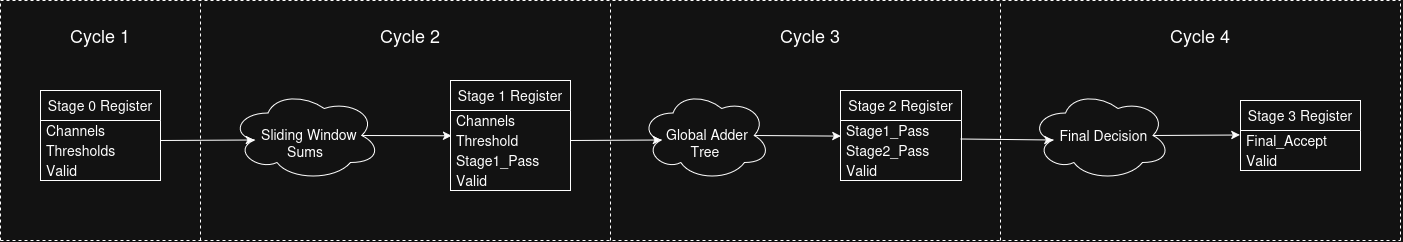

The diagram above was exported from draw.io. Its source (the exported page's mxGraphModel, read from the mxfile embedded in the PNG):
<mxGraphModel dx="1695" dy="666" grid="1" gridSize="10" guides="1" tooltips="1" connect="1" arrows="1" fold="1" page="0" pageScale="1" pageWidth="827" pageHeight="1169" math="0" shadow="0">
  <root>
    <mxCell id="0" />
    <mxCell id="1" parent="0" />
    <mxCell id="Xwy6LJMgyv5qErtbhJoX-8" parent="1" style="ellipse;shape=cloud;whiteSpace=wrap;html=1;" value="&lt;div&gt;&lt;br&gt;&lt;/div&gt;&lt;div&gt;&lt;font style=&quot;font-size: 14px;&quot;&gt;&amp;nbsp; Sliding Window&lt;/font&gt;&lt;/div&gt;&lt;div&gt;&lt;font style=&quot;font-size: 14px;&quot;&gt;Sums&lt;/font&gt;&lt;/div&gt;" vertex="1">
      <mxGeometry height="90" width="150" x="380" y="280" as="geometry" />
    </mxCell>
    <mxCell id="Xwy6LJMgyv5qErtbhJoX-14" parent="1" style="ellipse;shape=cloud;whiteSpace=wrap;html=1;" value="&lt;br&gt;&lt;div&gt;&lt;font style=&quot;font-size: 14px;&quot;&gt;&amp;nbsp;Global Adder&lt;/font&gt;&lt;/div&gt;&lt;div&gt;&lt;font style=&quot;font-size: 14px;&quot;&gt;Tree&lt;/font&gt;&lt;/div&gt;" vertex="1">
      <mxGeometry height="90" width="130" x="790" y="280" as="geometry" />
    </mxCell>
    <mxCell id="Xwy6LJMgyv5qErtbhJoX-15" parent="1" style="ellipse;shape=cloud;whiteSpace=wrap;html=1;" value="&amp;nbsp;&amp;nbsp;&lt;font style=&quot;font-size: 14px;&quot;&gt;Final Decision&lt;/font&gt;" vertex="1">
      <mxGeometry height="90" width="140" x="1180" y="280" as="geometry" />
    </mxCell>
    <mxCell id="Xwy6LJMgyv5qErtbhJoX-33" parent="1" style="swimlane;fontStyle=0;childLayout=stackLayout;horizontal=1;startSize=30;horizontalStack=0;resizeParent=1;resizeParentMax=0;resizeLast=0;collapsible=1;marginBottom=0;whiteSpace=wrap;html=1;" value="&lt;font style=&quot;font-size: 14px;&quot;&gt;Stage 0 Register&lt;/font&gt;" vertex="1">
      <mxGeometry height="90" width="120" x="190" y="280" as="geometry">
        <mxRectangle height="30" width="140" x="190" y="280" as="alternateBounds" />
      </mxGeometry>
    </mxCell>
    <mxCell id="Xwy6LJMgyv5qErtbhJoX-34" parent="Xwy6LJMgyv5qErtbhJoX-33" style="text;strokeColor=none;fillColor=none;align=left;verticalAlign=middle;spacingLeft=4;spacingRight=4;overflow=hidden;points=[[0,0.5],[1,0.5]];portConstraint=eastwest;rotatable=0;whiteSpace=wrap;html=1;" value="&lt;font style=&quot;font-size: 14px;&quot;&gt;Channels&lt;/font&gt;" vertex="1">
      <mxGeometry height="20" width="120" y="30" as="geometry" />
    </mxCell>
    <mxCell id="Xwy6LJMgyv5qErtbhJoX-35" parent="Xwy6LJMgyv5qErtbhJoX-33" style="text;strokeColor=none;fillColor=none;align=left;verticalAlign=middle;spacingLeft=4;spacingRight=4;overflow=hidden;points=[[0,0.5],[1,0.5]];portConstraint=eastwest;rotatable=0;whiteSpace=wrap;html=1;" value="&lt;font style=&quot;font-size: 14px;&quot;&gt;Thresholds&lt;/font&gt;" vertex="1">
      <mxGeometry height="20" width="120" y="50" as="geometry" />
    </mxCell>
    <mxCell id="Xwy6LJMgyv5qErtbhJoX-36" parent="Xwy6LJMgyv5qErtbhJoX-33" style="text;strokeColor=none;fillColor=none;align=left;verticalAlign=middle;spacingLeft=4;spacingRight=4;overflow=hidden;points=[[0,0.5],[1,0.5]];portConstraint=eastwest;rotatable=0;whiteSpace=wrap;html=1;" value="&lt;div&gt;&lt;font style=&quot;font-size: 14px;&quot;&gt;Valid&lt;/font&gt;&lt;/div&gt;" vertex="1">
      <mxGeometry height="20" width="120" y="70" as="geometry" />
    </mxCell>
    <mxCell id="Xwy6LJMgyv5qErtbhJoX-40" parent="1" style="swimlane;fontStyle=0;childLayout=stackLayout;horizontal=1;startSize=30;horizontalStack=0;resizeParent=1;resizeParentMax=0;resizeLast=0;collapsible=1;marginBottom=0;whiteSpace=wrap;html=1;" value="&lt;font style=&quot;font-size: 14px;&quot;&gt;Stage 3 Register&lt;/font&gt;" vertex="1">
      <mxGeometry height="70" width="120" x="1390" y="290" as="geometry">
        <mxRectangle height="30" width="140" x="1390" y="290" as="alternateBounds" />
      </mxGeometry>
    </mxCell>
    <mxCell id="Xwy6LJMgyv5qErtbhJoX-41" parent="Xwy6LJMgyv5qErtbhJoX-40" style="text;strokeColor=none;fillColor=none;align=left;verticalAlign=middle;spacingLeft=4;spacingRight=4;overflow=hidden;points=[[0,0.5],[1,0.5]];portConstraint=eastwest;rotatable=0;whiteSpace=wrap;html=1;" value="&lt;font style=&quot;font-size: 14px;&quot;&gt;Final_Accept&lt;/font&gt;" vertex="1">
      <mxGeometry height="20" width="120" y="30" as="geometry" />
    </mxCell>
    <mxCell id="Xwy6LJMgyv5qErtbhJoX-43" parent="Xwy6LJMgyv5qErtbhJoX-40" style="text;strokeColor=none;fillColor=none;align=left;verticalAlign=middle;spacingLeft=4;spacingRight=4;overflow=hidden;points=[[0,0.5],[1,0.5]];portConstraint=eastwest;rotatable=0;whiteSpace=wrap;html=1;" value="&lt;div&gt;&lt;font style=&quot;font-size: 14px;&quot;&gt;Valid&lt;/font&gt;&lt;/div&gt;" vertex="1">
      <mxGeometry height="20" width="120" y="50" as="geometry" />
    </mxCell>
    <mxCell id="Xwy6LJMgyv5qErtbhJoX-44" parent="1" style="swimlane;fontStyle=0;childLayout=stackLayout;horizontal=1;startSize=30;horizontalStack=0;resizeParent=1;resizeParentMax=0;resizeLast=0;collapsible=1;marginBottom=0;whiteSpace=wrap;html=1;" value="&lt;font style=&quot;font-size: 14px;&quot;&gt;Stage 1 Register&lt;/font&gt;" vertex="1">
      <mxGeometry height="110" width="120" x="600" y="270" as="geometry" />
    </mxCell>
    <mxCell id="Xwy6LJMgyv5qErtbhJoX-45" parent="Xwy6LJMgyv5qErtbhJoX-44" style="text;strokeColor=none;fillColor=none;align=left;verticalAlign=middle;spacingLeft=4;spacingRight=4;overflow=hidden;points=[[0,0.5],[1,0.5]];portConstraint=eastwest;rotatable=0;whiteSpace=wrap;html=1;" value="&lt;font style=&quot;font-size: 14px;&quot;&gt;Channels&lt;/font&gt;" vertex="1">
      <mxGeometry height="20" width="120" y="30" as="geometry" />
    </mxCell>
    <mxCell id="Xwy6LJMgyv5qErtbhJoX-46" parent="Xwy6LJMgyv5qErtbhJoX-44" style="text;strokeColor=none;fillColor=none;align=left;verticalAlign=middle;spacingLeft=4;spacingRight=4;overflow=hidden;points=[[0,0.5],[1,0.5]];portConstraint=eastwest;rotatable=0;whiteSpace=wrap;html=1;" value="&lt;font style=&quot;font-size: 14px;&quot;&gt;Threshold&lt;/font&gt;" vertex="1">
      <mxGeometry height="20" width="120" y="50" as="geometry" />
    </mxCell>
    <mxCell id="Xwy6LJMgyv5qErtbhJoX-52" parent="Xwy6LJMgyv5qErtbhJoX-44" style="text;strokeColor=none;fillColor=none;align=left;verticalAlign=middle;spacingLeft=4;spacingRight=4;overflow=hidden;points=[[0,0.5],[1,0.5]];portConstraint=eastwest;rotatable=0;whiteSpace=wrap;html=1;" value="&lt;font style=&quot;font-size: 14px;&quot;&gt;Stage1_Pass&lt;/font&gt;" vertex="1">
      <mxGeometry height="20" width="120" y="70" as="geometry" />
    </mxCell>
    <mxCell id="Xwy6LJMgyv5qErtbhJoX-47" parent="Xwy6LJMgyv5qErtbhJoX-44" style="text;strokeColor=none;fillColor=none;align=left;verticalAlign=middle;spacingLeft=4;spacingRight=4;overflow=hidden;points=[[0,0.5],[1,0.5]];portConstraint=eastwest;rotatable=0;whiteSpace=wrap;html=1;" value="&lt;div&gt;&lt;font style=&quot;font-size: 14px;&quot;&gt;Valid&lt;/font&gt;&lt;/div&gt;" vertex="1">
      <mxGeometry height="20" width="120" y="90" as="geometry" />
    </mxCell>
    <mxCell id="Xwy6LJMgyv5qErtbhJoX-48" parent="1" style="swimlane;fontStyle=0;childLayout=stackLayout;horizontal=1;startSize=30;horizontalStack=0;resizeParent=1;resizeParentMax=0;resizeLast=0;collapsible=1;marginBottom=0;whiteSpace=wrap;html=1;" value="&lt;font style=&quot;font-size: 14px;&quot;&gt;Stage 2 Register&lt;/font&gt;" vertex="1">
      <mxGeometry height="90" width="121" x="990" y="280" as="geometry">
        <mxRectangle height="30" width="140" x="990" y="280" as="alternateBounds" />
      </mxGeometry>
    </mxCell>
    <mxCell id="Xwy6LJMgyv5qErtbhJoX-49" parent="Xwy6LJMgyv5qErtbhJoX-48" style="text;strokeColor=none;fillColor=none;align=left;verticalAlign=middle;spacingLeft=4;spacingRight=4;overflow=hidden;points=[[0,0.5],[1,0.5]];portConstraint=eastwest;rotatable=0;whiteSpace=wrap;html=1;" value="&lt;font style=&quot;font-size: 14px;&quot;&gt;Stage1_Pass&lt;/font&gt;" vertex="1">
      <mxGeometry height="20" width="121" y="30" as="geometry" />
    </mxCell>
    <mxCell id="Xwy6LJMgyv5qErtbhJoX-50" parent="Xwy6LJMgyv5qErtbhJoX-48" style="text;strokeColor=none;fillColor=none;align=left;verticalAlign=middle;spacingLeft=4;spacingRight=4;overflow=hidden;points=[[0,0.5],[1,0.5]];portConstraint=eastwest;rotatable=0;whiteSpace=wrap;html=1;" value="&lt;font style=&quot;font-size: 14px;&quot;&gt;Stage2_Pass&lt;/font&gt;" vertex="1">
      <mxGeometry height="20" width="121" y="50" as="geometry" />
    </mxCell>
    <mxCell id="Xwy6LJMgyv5qErtbhJoX-51" parent="Xwy6LJMgyv5qErtbhJoX-48" style="text;strokeColor=none;fillColor=none;align=left;verticalAlign=middle;spacingLeft=4;spacingRight=4;overflow=hidden;points=[[0,0.5],[1,0.5]];portConstraint=eastwest;rotatable=0;whiteSpace=wrap;html=1;" value="&lt;div&gt;&lt;font style=&quot;font-size: 14px;&quot;&gt;Valid&lt;/font&gt;&lt;/div&gt;" vertex="1">
      <mxGeometry height="20" width="121" y="70" as="geometry" />
    </mxCell>
    <mxCell id="Xwy6LJMgyv5qErtbhJoX-56" edge="1" parent="1" style="endArrow=classic;html=1;rounded=0;entryX=0.16;entryY=0.55;entryDx=0;entryDy=0;entryPerimeter=0;" target="Xwy6LJMgyv5qErtbhJoX-8" value="">
      <mxGeometry height="50" relative="1" width="50" as="geometry">
        <mxPoint x="310" y="330" as="sourcePoint" />
        <mxPoint x="580" y="330" as="targetPoint" />
      </mxGeometry>
    </mxCell>
    <mxCell id="Xwy6LJMgyv5qErtbhJoX-57" edge="1" parent="1" source="Xwy6LJMgyv5qErtbhJoX-8" style="endArrow=classic;html=1;rounded=0;exitX=0.875;exitY=0.5;exitDx=0;exitDy=0;exitPerimeter=0;entryX=0.009;entryY=0.264;entryDx=0;entryDy=0;entryPerimeter=0;" target="Xwy6LJMgyv5qErtbhJoX-46" value="">
      <mxGeometry height="50" relative="1" width="50" as="geometry">
        <mxPoint x="530" y="380" as="sourcePoint" />
        <mxPoint x="580" y="330" as="targetPoint" />
      </mxGeometry>
    </mxCell>
    <mxCell id="Xwy6LJMgyv5qErtbhJoX-58" edge="1" parent="1" source="Xwy6LJMgyv5qErtbhJoX-46" style="endArrow=classic;html=1;rounded=0;entryX=0.16;entryY=0.55;entryDx=0;entryDy=0;entryPerimeter=0;exitX=1;exitY=0.5;exitDx=0;exitDy=0;" target="Xwy6LJMgyv5qErtbhJoX-14" value="">
      <mxGeometry height="50" relative="1" width="50" as="geometry">
        <mxPoint x="730" y="320" as="sourcePoint" />
        <mxPoint x="860" y="300" as="targetPoint" />
      </mxGeometry>
    </mxCell>
    <mxCell id="Xwy6LJMgyv5qErtbhJoX-59" edge="1" parent="1" source="Xwy6LJMgyv5qErtbhJoX-14" style="endArrow=classic;html=1;rounded=0;exitX=0.875;exitY=0.5;exitDx=0;exitDy=0;exitPerimeter=0;entryX=0.003;entryY=0.78;entryDx=0;entryDy=0;entryPerimeter=0;" target="Xwy6LJMgyv5qErtbhJoX-49" value="">
      <mxGeometry height="50" relative="1" width="50" as="geometry">
        <mxPoint x="1010" y="350" as="sourcePoint" />
        <mxPoint x="1060" y="300" as="targetPoint" />
      </mxGeometry>
    </mxCell>
    <mxCell id="Xwy6LJMgyv5qErtbhJoX-60" edge="1" parent="1" source="Xwy6LJMgyv5qErtbhJoX-49" style="endArrow=classic;html=1;rounded=0;entryX=0.16;entryY=0.55;entryDx=0;entryDy=0;entryPerimeter=0;exitX=0.994;exitY=0.925;exitDx=0;exitDy=0;exitPerimeter=0;" target="Xwy6LJMgyv5qErtbhJoX-15" value="">
      <mxGeometry height="50" relative="1" width="50" as="geometry">
        <mxPoint x="1130" y="320" as="sourcePoint" />
        <mxPoint x="1350" y="300" as="targetPoint" />
      </mxGeometry>
    </mxCell>
    <mxCell id="Xwy6LJMgyv5qErtbhJoX-61" edge="1" parent="1" source="Xwy6LJMgyv5qErtbhJoX-15" style="endArrow=classic;html=1;rounded=0;exitX=0.875;exitY=0.5;exitDx=0;exitDy=0;exitPerimeter=0;entryX=-0.006;entryY=0.225;entryDx=0;entryDy=0;entryPerimeter=0;" target="Xwy6LJMgyv5qErtbhJoX-41" value="">
      <mxGeometry height="50" relative="1" width="50" as="geometry">
        <mxPoint x="1440" y="350" as="sourcePoint" />
        <mxPoint x="1490" y="300" as="targetPoint" />
      </mxGeometry>
    </mxCell>
    <mxCell id="Xwy6LJMgyv5qErtbhJoX-63" edge="1" parent="1" style="endArrow=none;dashed=1;html=1;rounded=0;" value="">
      <mxGeometry height="50" relative="1" width="50" as="geometry">
        <mxPoint x="350" y="430" as="sourcePoint" />
        <mxPoint x="350" y="190" as="targetPoint" />
      </mxGeometry>
    </mxCell>
    <mxCell id="Xwy6LJMgyv5qErtbhJoX-64" edge="1" parent="1" style="endArrow=none;dashed=1;html=1;rounded=0;" value="">
      <mxGeometry height="50" relative="1" width="50" as="geometry">
        <mxPoint x="760" y="430" as="sourcePoint" />
        <mxPoint x="760" y="190" as="targetPoint" />
      </mxGeometry>
    </mxCell>
    <mxCell id="Xwy6LJMgyv5qErtbhJoX-65" edge="1" parent="1" style="endArrow=none;dashed=1;html=1;rounded=0;" value="">
      <mxGeometry height="50" relative="1" width="50" as="geometry">
        <mxPoint x="1150" y="430" as="sourcePoint" />
        <mxPoint x="1150" y="190" as="targetPoint" />
      </mxGeometry>
    </mxCell>
    <mxCell id="Xwy6LJMgyv5qErtbhJoX-66" edge="1" parent="1" style="endArrow=none;dashed=1;html=1;rounded=0;" value="">
      <mxGeometry height="50" relative="1" width="50" as="geometry">
        <mxPoint x="1550" y="430" as="sourcePoint" />
        <mxPoint x="1550" y="190" as="targetPoint" />
      </mxGeometry>
    </mxCell>
    <mxCell id="Xwy6LJMgyv5qErtbhJoX-67" edge="1" parent="1" style="endArrow=none;dashed=1;html=1;rounded=0;" value="">
      <mxGeometry height="50" relative="1" width="50" as="geometry">
        <mxPoint x="150" y="430" as="sourcePoint" />
        <mxPoint x="150" y="190" as="targetPoint" />
      </mxGeometry>
    </mxCell>
    <mxCell id="Xwy6LJMgyv5qErtbhJoX-68" edge="1" parent="1" style="endArrow=none;dashed=1;html=1;rounded=0;" value="">
      <mxGeometry height="50" relative="1" width="50" as="geometry">
        <mxPoint x="150" y="430" as="sourcePoint" />
        <mxPoint x="1550" y="430" as="targetPoint" />
      </mxGeometry>
    </mxCell>
    <mxCell id="Xwy6LJMgyv5qErtbhJoX-69" edge="1" parent="1" style="endArrow=none;dashed=1;html=1;rounded=0;" value="">
      <mxGeometry height="50" relative="1" width="50" as="geometry">
        <mxPoint x="150" y="190" as="sourcePoint" />
        <mxPoint x="1550" y="190" as="targetPoint" />
      </mxGeometry>
    </mxCell>
    <mxCell id="Xwy6LJMgyv5qErtbhJoX-70" parent="1" style="text;html=1;whiteSpace=wrap;strokeColor=none;fillColor=none;align=center;verticalAlign=middle;rounded=0;" value="&lt;font style=&quot;font-size: 18px;&quot;&gt;Cycle 1&lt;/font&gt;" vertex="1">
      <mxGeometry height="30" width="80" x="210" y="210" as="geometry" />
    </mxCell>
    <mxCell id="Xwy6LJMgyv5qErtbhJoX-72" parent="1" style="text;html=1;whiteSpace=wrap;strokeColor=none;fillColor=none;align=center;verticalAlign=middle;rounded=0;" value="&lt;font style=&quot;font-size: 18px;&quot;&gt;Cycle 2&lt;/font&gt;" vertex="1">
      <mxGeometry height="30" width="80" x="520" y="210" as="geometry" />
    </mxCell>
    <mxCell id="Xwy6LJMgyv5qErtbhJoX-73" parent="1" style="text;html=1;whiteSpace=wrap;strokeColor=none;fillColor=none;align=center;verticalAlign=middle;rounded=0;" value="&lt;font style=&quot;font-size: 18px;&quot;&gt;Cycle 3&lt;/font&gt;" vertex="1">
      <mxGeometry height="30" width="80" x="920" y="210" as="geometry" />
    </mxCell>
    <mxCell id="Xwy6LJMgyv5qErtbhJoX-74" parent="1" style="text;html=1;whiteSpace=wrap;strokeColor=none;fillColor=none;align=center;verticalAlign=middle;rounded=0;" value="&lt;font style=&quot;font-size: 18px;&quot;&gt;Cycle 4&lt;/font&gt;" vertex="1">
      <mxGeometry height="30" width="80" x="1310" y="210" as="geometry" />
    </mxCell>
  </root>
</mxGraphModel>